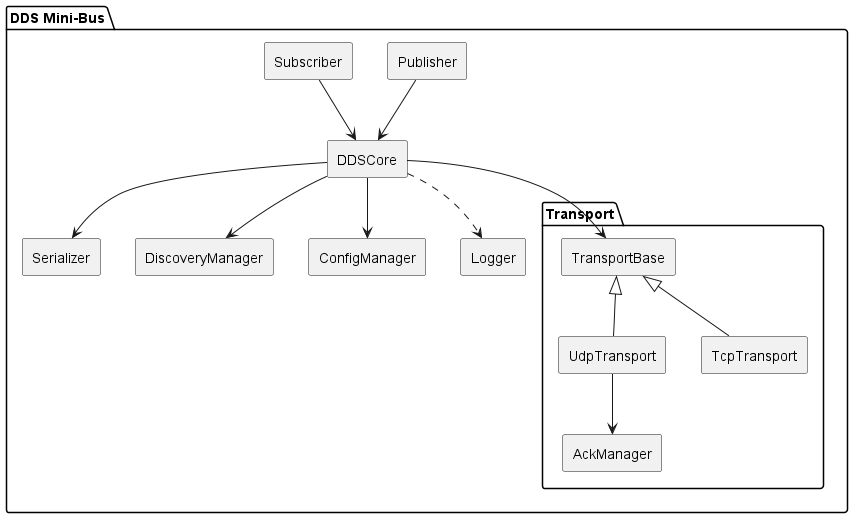

The diagram above was rendered by PlantUML. Its source (embedded in the PNG):
@startuml
skinparam componentStyle rectangle
skinparam monochrome true

package "DDS Mini-Bus" {
  [DDSCore]
  [Publisher]
  [Subscriber]
  [Serializer]
  [DiscoveryManager]
  [ConfigManager]
  [Logger]

  package Transport {
    [TransportBase]
    [UdpTransport]
    [TcpTransport]
    [AckManager]
  }
}

[Publisher] --> [DDSCore]
[Subscriber] --> [DDSCore]
[DDSCore] --> [Serializer]
[DDSCore] --> [DiscoveryManager]
[DDSCore] --> [ConfigManager]
[DDSCore] ..> [Logger]

[DDSCore] --> [TransportBase]
[TransportBase] <|-- [UdpTransport]
[TransportBase] <|-- [TcpTransport]
[UdpTransport] --> [AckManager]
@enduml